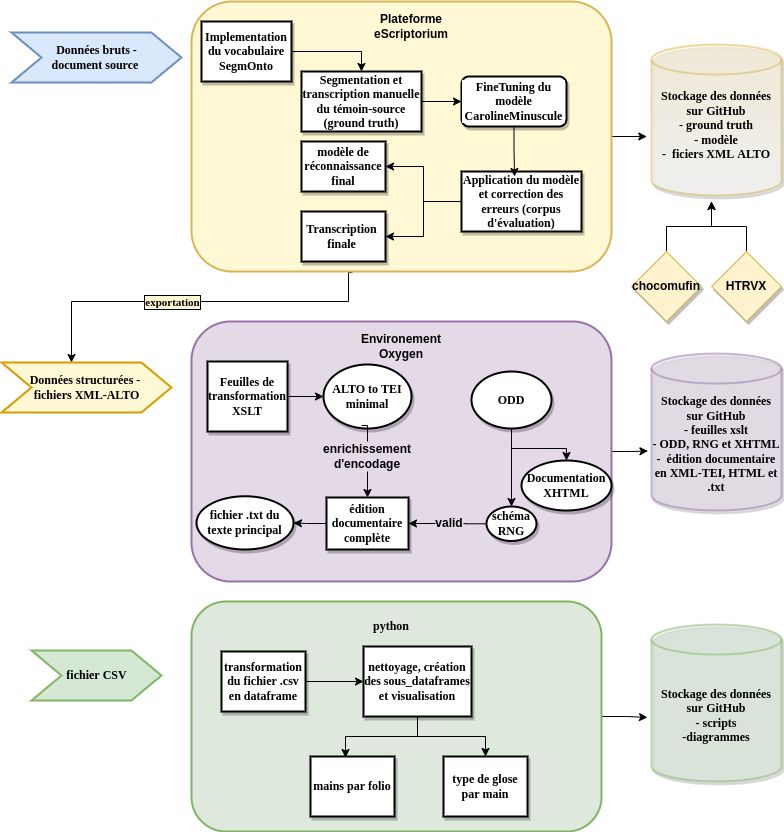

The diagram above was exported from draw.io. Its source (the exported page's mxGraphModel, read from the mxfile embedded in the PNG):
<mxGraphModel dx="1350" dy="773" grid="1" gridSize="10" guides="0" tooltips="1" connect="1" arrows="1" fold="1" page="1" pageScale="1" pageWidth="827" pageHeight="1169" math="0" shadow="0">
  <root>
    <mxCell id="0" />
    <mxCell id="1" parent="0" />
    <mxCell id="jSLVdOVIEkZ9Lhu70QIs-13" style="edgeStyle=orthogonalEdgeStyle;rounded=0;orthogonalLoop=1;jettySize=auto;html=1;entryX=0;entryY=0;entryDx=70;entryDy=0;entryPerimeter=0;exitX=0.383;exitY=1.004;exitDx=0;exitDy=0;fontFamily=Comic Sans MS;exitPerimeter=0;" parent="1" source="jSLVdOVIEkZ9Lhu70QIs-1" target="jSLVdOVIEkZ9Lhu70QIs-11" edge="1">
      <mxGeometry relative="1" as="geometry">
        <Array as="points">
          <mxPoint x="377" y="430" />
          <mxPoint x="100" y="430" />
        </Array>
      </mxGeometry>
    </mxCell>
    <mxCell id="jSLVdOVIEkZ9Lhu70QIs-14" value="exportation" style="edgeLabel;html=1;align=center;verticalAlign=middle;resizable=0;points=[];labelBackgroundColor=#FFF8D4;fontStyle=1;fontFamily=Comic Sans MS;labelBorderColor=#000000;spacing=3;" parent="jSLVdOVIEkZ9Lhu70QIs-13" vertex="1" connectable="0">
      <mxGeometry x="0.1253" relative="1" as="geometry">
        <mxPoint as="offset" />
      </mxGeometry>
    </mxCell>
    <mxCell id="-J-hVR_IGBuwTGKy-gao-3" style="edgeStyle=orthogonalEdgeStyle;rounded=0;orthogonalLoop=1;jettySize=auto;html=1;exitX=1;exitY=0.5;exitDx=0;exitDy=0;entryX=-0.036;entryY=0.614;entryDx=0;entryDy=0;entryPerimeter=0;" edge="1" parent="1" source="jSLVdOVIEkZ9Lhu70QIs-1" target="jSLVdOVIEkZ9Lhu70QIs-39">
      <mxGeometry relative="1" as="geometry" />
    </mxCell>
    <mxCell id="jSLVdOVIEkZ9Lhu70QIs-1" value="" style="rounded=1;whiteSpace=wrap;html=1;fillColor=#FFF8D4;strokeColor=#d6b656;fontFamily=Comic Sans MS;gradientColor=none;strokeWidth=2;" parent="1" vertex="1">
      <mxGeometry x="220" y="130" width="420" height="270" as="geometry" />
    </mxCell>
    <mxCell id="-J-hVR_IGBuwTGKy-gao-7" style="edgeStyle=orthogonalEdgeStyle;rounded=0;orthogonalLoop=1;jettySize=auto;html=1;entryX=-0.027;entryY=0.621;entryDx=0;entryDy=0;entryPerimeter=0;" edge="1" parent="1" source="jSLVdOVIEkZ9Lhu70QIs-2" target="-J-hVR_IGBuwTGKy-gao-6">
      <mxGeometry relative="1" as="geometry" />
    </mxCell>
    <mxCell id="jSLVdOVIEkZ9Lhu70QIs-2" value="" style="rounded=1;whiteSpace=wrap;html=1;fillColor=#E4D9E7;strokeColor=#9673a6;fontFamily=Comic Sans MS;strokeWidth=2;" parent="1" vertex="1">
      <mxGeometry x="220" y="450" width="420" height="260" as="geometry" />
    </mxCell>
    <mxCell id="-J-hVR_IGBuwTGKy-gao-58" style="edgeStyle=orthogonalEdgeStyle;rounded=0;orthogonalLoop=1;jettySize=auto;html=1;entryX=-0.031;entryY=0.592;entryDx=0;entryDy=0;entryPerimeter=0;" edge="1" parent="1" source="jSLVdOVIEkZ9Lhu70QIs-3" target="-J-hVR_IGBuwTGKy-gao-57">
      <mxGeometry relative="1" as="geometry" />
    </mxCell>
    <mxCell id="jSLVdOVIEkZ9Lhu70QIs-3" value="" style="rounded=1;whiteSpace=wrap;html=1;fillColor=#DEE8DC;strokeColor=#82b366;fontFamily=Comic Sans MS;strokeWidth=2;" parent="1" vertex="1">
      <mxGeometry x="220" y="730" width="410" height="230" as="geometry" />
    </mxCell>
    <mxCell id="jSLVdOVIEkZ9Lhu70QIs-21" style="edgeStyle=orthogonalEdgeStyle;rounded=0;orthogonalLoop=1;jettySize=auto;html=1;exitX=1;exitY=0.5;exitDx=0;exitDy=0;fontFamily=Comic Sans MS;" parent="1" source="jSLVdOVIEkZ9Lhu70QIs-4" target="jSLVdOVIEkZ9Lhu70QIs-20" edge="1">
      <mxGeometry relative="1" as="geometry" />
    </mxCell>
    <mxCell id="jSLVdOVIEkZ9Lhu70QIs-4" value="&lt;div&gt;&lt;b&gt;Segmentation et transcription manuelle du témoin-source (ground truth)&lt;/b&gt;&lt;/div&gt;" style="rounded=0;whiteSpace=wrap;html=1;fontFamily=Comic Sans MS;strokeColor=default;strokeWidth=2;align=center;shadow=1;" parent="1" vertex="1">
      <mxGeometry x="330" y="200" width="120" height="60" as="geometry" />
    </mxCell>
    <mxCell id="jSLVdOVIEkZ9Lhu70QIs-37" style="edgeStyle=orthogonalEdgeStyle;rounded=0;orthogonalLoop=1;jettySize=auto;html=1;entryX=1;entryY=0.5;entryDx=0;entryDy=0;fontFamily=Comic Sans MS;" parent="1" source="jSLVdOVIEkZ9Lhu70QIs-5" target="jSLVdOVIEkZ9Lhu70QIs-31" edge="1">
      <mxGeometry relative="1" as="geometry" />
    </mxCell>
    <mxCell id="jSLVdOVIEkZ9Lhu70QIs-38" style="edgeStyle=orthogonalEdgeStyle;rounded=0;orthogonalLoop=1;jettySize=auto;html=1;entryX=1;entryY=0.5;entryDx=0;entryDy=0;fontFamily=Comic Sans MS;" parent="1" source="jSLVdOVIEkZ9Lhu70QIs-5" target="jSLVdOVIEkZ9Lhu70QIs-33" edge="1">
      <mxGeometry relative="1" as="geometry" />
    </mxCell>
    <mxCell id="jSLVdOVIEkZ9Lhu70QIs-5" value="&lt;div&gt;&lt;b&gt;Application du modèle et correction des erreurs (corpus d'évaluation)&lt;/b&gt;&lt;/div&gt;" style="rounded=0;whiteSpace=wrap;html=1;fontFamily=Comic Sans MS;strokeWidth=2;align=center;shadow=1;" parent="1" vertex="1">
      <mxGeometry x="490" y="300" width="120" height="60" as="geometry" />
    </mxCell>
    <mxCell id="jSLVdOVIEkZ9Lhu70QIs-11" value="&lt;b&gt;Données structurées - &lt;br&gt;fichiers XML-ALTO&lt;/b&gt;" style="html=1;shadow=0;dashed=0;align=center;verticalAlign=middle;shape=mxgraph.arrows2.arrow;dy=0;dx=30;notch=30;fillColor=#FFF8D4;strokeColor=#d79b00;fontFamily=Comic Sans MS;strokeWidth=2;" parent="1" vertex="1">
      <mxGeometry x="30" y="491" width="170" height="50" as="geometry" />
    </mxCell>
    <mxCell id="jSLVdOVIEkZ9Lhu70QIs-12" value="&lt;b&gt;Données bruts -&lt;br&gt;document source&amp;nbsp;&lt;/b&gt;" style="html=1;shadow=0;dashed=0;align=center;verticalAlign=middle;shape=mxgraph.arrows2.arrow;dy=0;dx=30;notch=30;fillColor=#dae8fc;strokeColor=#6c8ebf;fontFamily=Comic Sans MS;strokeWidth=2;" parent="1" vertex="1">
      <mxGeometry x="40" y="161" width="170" height="50" as="geometry" />
    </mxCell>
    <mxCell id="jSLVdOVIEkZ9Lhu70QIs-22" style="edgeStyle=orthogonalEdgeStyle;rounded=0;orthogonalLoop=1;jettySize=auto;html=1;exitX=1;exitY=0.5;exitDx=0;exitDy=0;entryX=0.5;entryY=0;entryDx=0;entryDy=0;fontFamily=Comic Sans MS;" parent="1" source="jSLVdOVIEkZ9Lhu70QIs-18" target="jSLVdOVIEkZ9Lhu70QIs-4" edge="1">
      <mxGeometry relative="1" as="geometry" />
    </mxCell>
    <mxCell id="jSLVdOVIEkZ9Lhu70QIs-18" value="&lt;b style=&quot;color: rgb(0, 0, 0); font-family: &amp;quot;comic sans ms&amp;quot;; font-size: 12px; font-style: normal; letter-spacing: normal; text-align: center; text-indent: 0px; text-transform: none; word-spacing: 0px;&quot;&gt;Implementation du vocabulaire SegmOnto&lt;/b&gt;" style="rounded=0;whiteSpace=wrap;html=1;labelBackgroundColor=none;labelBorderColor=none;fontFamily=Comic Sans MS;strokeColor=default;strokeWidth=2;fillColor=default;gradientColor=none;glass=0;shadow=1;" parent="1" vertex="1">
      <mxGeometry x="230" y="150" width="90" height="60" as="geometry" />
    </mxCell>
    <mxCell id="jSLVdOVIEkZ9Lhu70QIs-23" style="edgeStyle=orthogonalEdgeStyle;rounded=0;orthogonalLoop=1;jettySize=auto;html=1;entryX=0.442;entryY=0.083;entryDx=0;entryDy=0;entryPerimeter=0;fontFamily=Comic Sans MS;" parent="1" source="jSLVdOVIEkZ9Lhu70QIs-20" target="jSLVdOVIEkZ9Lhu70QIs-5" edge="1">
      <mxGeometry relative="1" as="geometry" />
    </mxCell>
    <mxCell id="jSLVdOVIEkZ9Lhu70QIs-20" value="&lt;div&gt;&lt;b&gt;FineTuning du modèle CarolineMinuscule&lt;/b&gt;&lt;/div&gt;" style="rounded=1;whiteSpace=wrap;html=1;labelBackgroundColor=#FFFFFF;labelBorderColor=none;fontFamily=Comic Sans MS;strokeColor=default;strokeWidth=2;fillColor=default;gradientColor=none;glass=0;shadow=1;align=center;" parent="1" vertex="1">
      <mxGeometry x="490" y="205" width="105" height="50" as="geometry" />
    </mxCell>
    <mxCell id="jSLVdOVIEkZ9Lhu70QIs-31" value="&lt;b&gt;modèle de réconnaissance final&lt;/b&gt;" style="rounded=0;whiteSpace=wrap;html=1;shadow=1;glass=0;labelBackgroundColor=none;labelBorderColor=none;fontFamily=Comic Sans MS;strokeColor=default;strokeWidth=2;fillColor=default;gradientColor=none;" parent="1" vertex="1">
      <mxGeometry x="330" y="270" width="84" height="50" as="geometry" />
    </mxCell>
    <mxCell id="jSLVdOVIEkZ9Lhu70QIs-33" value="&lt;b&gt;Transcription&amp;nbsp; finale&amp;nbsp;&lt;/b&gt;" style="rounded=0;whiteSpace=wrap;html=1;shadow=1;glass=0;labelBackgroundColor=none;labelBorderColor=none;fontFamily=Comic Sans MS;strokeColor=default;strokeWidth=2;fillColor=default;gradientColor=none;" parent="1" vertex="1">
      <mxGeometry x="330" y="340" width="84" height="50" as="geometry" />
    </mxCell>
    <mxCell id="jSLVdOVIEkZ9Lhu70QIs-39" value="&lt;b style=&quot;color: rgb(0, 0, 0); font-family: &amp;quot;comic sans ms&amp;quot;; font-size: 12px; font-style: normal; letter-spacing: normal; text-align: center; text-indent: 0px; text-transform: none; word-spacing: 0px;&quot;&gt;Stockage des données sur GitHub&lt;br&gt;- ground truth&lt;br&gt;- modèle&lt;br&gt;-&amp;nbsp; ficiers XML ALTO&lt;br&gt;&lt;br&gt;&lt;/b&gt;" style="shape=cylinder3;whiteSpace=wrap;html=1;boundedLbl=1;backgroundOutline=1;size=15;rounded=0;shadow=1;glass=0;labelBackgroundColor=none;labelBorderColor=none;fontFamily=Comic Sans MS;strokeColor=#d6b656;strokeWidth=2;fillColor=#fff2cc;gradientColor=#ffffff;opacity=50;" parent="1" vertex="1">
      <mxGeometry x="680" y="173" width="130" height="151" as="geometry" />
    </mxCell>
    <mxCell id="jSLVdOVIEkZ9Lhu70QIs-40" value="&lt;b&gt;fichier CSV&lt;/b&gt;" style="html=1;shadow=0;dashed=0;align=center;verticalAlign=middle;shape=mxgraph.arrows2.arrow;dy=0;dx=30;notch=30;fillColor=#d5e8d4;strokeColor=#82b366;fontFamily=Comic Sans MS;strokeWidth=2;" parent="1" vertex="1">
      <mxGeometry x="60" y="779" width="130" height="50" as="geometry" />
    </mxCell>
    <mxCell id="-J-hVR_IGBuwTGKy-gao-12" value="" style="edgeStyle=orthogonalEdgeStyle;rounded=0;orthogonalLoop=1;jettySize=auto;html=1;" edge="1" parent="1" source="jSLVdOVIEkZ9Lhu70QIs-42" target="-J-hVR_IGBuwTGKy-gao-11">
      <mxGeometry relative="1" as="geometry" />
    </mxCell>
    <mxCell id="jSLVdOVIEkZ9Lhu70QIs-42" value="&lt;div&gt;&lt;b&gt;Feuilles de transformation XSLT&lt;/b&gt;&lt;/div&gt;" style="rounded=0;whiteSpace=wrap;html=1;fontFamily=Comic Sans MS;strokeColor=default;strokeWidth=2;align=center;shadow=1;" parent="1" vertex="1">
      <mxGeometry x="236" y="490" width="80" height="70" as="geometry" />
    </mxCell>
    <mxCell id="-J-hVR_IGBuwTGKy-gao-4" value="&lt;b&gt;Plateforme eScriptorium&lt;/b&gt;" style="text;html=1;strokeColor=none;fillColor=none;align=center;verticalAlign=middle;whiteSpace=wrap;rounded=0;labelBackgroundColor=none;labelBorderColor=none;" vertex="1" parent="1">
      <mxGeometry x="380" y="140" width="120" height="30" as="geometry" />
    </mxCell>
    <mxCell id="-J-hVR_IGBuwTGKy-gao-5" value="&lt;b&gt;Environement Oxygen&lt;/b&gt;" style="text;html=1;strokeColor=none;fillColor=none;align=center;verticalAlign=middle;whiteSpace=wrap;rounded=0;labelBackgroundColor=none;labelBorderColor=none;" vertex="1" parent="1">
      <mxGeometry x="380" y="460" width="100" height="30" as="geometry" />
    </mxCell>
    <mxCell id="-J-hVR_IGBuwTGKy-gao-6" value="&lt;b style=&quot;color: rgb(0, 0, 0); font-family: &amp;quot;comic sans ms&amp;quot;; font-size: 12px; font-style: normal; letter-spacing: normal; text-align: center; text-indent: 0px; text-transform: none; word-spacing: 0px;&quot;&gt;Stockage des données sur GitHub&lt;br&gt;- feuilles xslt&lt;br&gt;- ODD, RNG et XHTML&lt;br&gt;-&amp;nbsp; édition documentaire en XML-TEI, HTML et .txt&lt;/b&gt;" style="shape=cylinder3;whiteSpace=wrap;html=1;boundedLbl=1;backgroundOutline=1;size=15;rounded=0;shadow=1;glass=0;labelBackgroundColor=none;labelBorderColor=none;fontFamily=Comic Sans MS;strokeColor=#9673a6;strokeWidth=2;fillColor=#e1d5e7;opacity=50;" vertex="1" parent="1">
      <mxGeometry x="680" y="482" width="130" height="157" as="geometry" />
    </mxCell>
    <mxCell id="-J-hVR_IGBuwTGKy-gao-8" style="edgeStyle=orthogonalEdgeStyle;rounded=0;orthogonalLoop=1;jettySize=auto;html=1;exitX=0.5;exitY=1;exitDx=0;exitDy=0;" edge="1" parent="1" source="jSLVdOVIEkZ9Lhu70QIs-42" target="jSLVdOVIEkZ9Lhu70QIs-42">
      <mxGeometry relative="1" as="geometry" />
    </mxCell>
    <mxCell id="-J-hVR_IGBuwTGKy-gao-17" value="" style="edgeStyle=orthogonalEdgeStyle;rounded=0;orthogonalLoop=1;jettySize=auto;html=1;startArrow=none;" edge="1" parent="1" source="-J-hVR_IGBuwTGKy-gao-23" target="-J-hVR_IGBuwTGKy-gao-16">
      <mxGeometry relative="1" as="geometry" />
    </mxCell>
    <mxCell id="-J-hVR_IGBuwTGKy-gao-11" value="&lt;b&gt;ALTO to TEI minimal&lt;/b&gt;" style="ellipse;whiteSpace=wrap;html=1;fontFamily=Comic Sans MS;rounded=0;strokeWidth=2;shadow=1;" vertex="1" parent="1">
      <mxGeometry x="352" y="493" width="88" height="64" as="geometry" />
    </mxCell>
    <mxCell id="-J-hVR_IGBuwTGKy-gao-55" value="" style="edgeStyle=orthogonalEdgeStyle;rounded=0;orthogonalLoop=1;jettySize=auto;html=1;" edge="1" parent="1" source="-J-hVR_IGBuwTGKy-gao-16" target="-J-hVR_IGBuwTGKy-gao-54">
      <mxGeometry relative="1" as="geometry" />
    </mxCell>
    <mxCell id="-J-hVR_IGBuwTGKy-gao-16" value="&lt;b&gt;édition documentaire&lt;br&gt;complète&lt;br&gt;&lt;/b&gt;" style="whiteSpace=wrap;html=1;fontFamily=Comic Sans MS;rounded=0;strokeWidth=2;shadow=1;" vertex="1" parent="1">
      <mxGeometry x="355" y="626" width="82" height="52" as="geometry" />
    </mxCell>
    <mxCell id="-J-hVR_IGBuwTGKy-gao-21" value="" style="edgeStyle=orthogonalEdgeStyle;rounded=0;orthogonalLoop=1;jettySize=auto;html=1;" edge="1" parent="1" source="-J-hVR_IGBuwTGKy-gao-19" target="-J-hVR_IGBuwTGKy-gao-20">
      <mxGeometry relative="1" as="geometry" />
    </mxCell>
    <mxCell id="-J-hVR_IGBuwTGKy-gao-56" style="edgeStyle=orthogonalEdgeStyle;rounded=0;orthogonalLoop=1;jettySize=auto;html=1;entryX=0.5;entryY=0;entryDx=0;entryDy=0;" edge="1" parent="1" source="-J-hVR_IGBuwTGKy-gao-19" target="-J-hVR_IGBuwTGKy-gao-26">
      <mxGeometry relative="1" as="geometry" />
    </mxCell>
    <mxCell id="-J-hVR_IGBuwTGKy-gao-19" value="&lt;b&gt;ODD&lt;/b&gt;" style="ellipse;whiteSpace=wrap;html=1;fontFamily=Comic Sans MS;rounded=0;strokeWidth=2;shadow=1;" vertex="1" parent="1">
      <mxGeometry x="500" y="500" width="80" height="57" as="geometry" />
    </mxCell>
    <mxCell id="-J-hVR_IGBuwTGKy-gao-30" style="edgeStyle=orthogonalEdgeStyle;rounded=0;orthogonalLoop=1;jettySize=auto;html=1;entryX=1;entryY=0.5;entryDx=0;entryDy=0;startArrow=none;" edge="1" parent="1" source="-J-hVR_IGBuwTGKy-gao-31" target="-J-hVR_IGBuwTGKy-gao-16">
      <mxGeometry relative="1" as="geometry" />
    </mxCell>
    <mxCell id="-J-hVR_IGBuwTGKy-gao-20" value="&lt;b&gt;schéma RNG&lt;/b&gt;" style="ellipse;whiteSpace=wrap;html=1;fontFamily=Comic Sans MS;rounded=0;strokeWidth=2;shadow=1;" vertex="1" parent="1">
      <mxGeometry x="515" y="635" width="50" height="34.5" as="geometry" />
    </mxCell>
    <mxCell id="-J-hVR_IGBuwTGKy-gao-23" value="&lt;b&gt;enrichissement d'encodage&lt;/b&gt;" style="text;html=1;strokeColor=none;fillColor=none;align=center;verticalAlign=middle;whiteSpace=wrap;rounded=0;shadow=1;labelBackgroundColor=none;labelBorderColor=none;" vertex="1" parent="1">
      <mxGeometry x="346" y="570" width="100" height="30" as="geometry" />
    </mxCell>
    <mxCell id="-J-hVR_IGBuwTGKy-gao-24" value="" style="edgeStyle=orthogonalEdgeStyle;rounded=0;orthogonalLoop=1;jettySize=auto;html=1;endArrow=none;" edge="1" parent="1">
      <mxGeometry relative="1" as="geometry">
        <mxPoint x="390" y="554" as="sourcePoint" />
        <mxPoint x="396" y="570" as="targetPoint" />
      </mxGeometry>
    </mxCell>
    <mxCell id="-J-hVR_IGBuwTGKy-gao-26" value="&lt;b&gt;Documentation XHTML&lt;/b&gt;" style="ellipse;whiteSpace=wrap;html=1;fontFamily=Comic Sans MS;rounded=0;strokeWidth=2;shadow=1;" vertex="1" parent="1">
      <mxGeometry x="550" y="589" width="90" height="50" as="geometry" />
    </mxCell>
    <mxCell id="-J-hVR_IGBuwTGKy-gao-31" value="&lt;b&gt;valid&lt;/b&gt;" style="text;html=1;strokeColor=none;fillColor=none;align=center;verticalAlign=middle;whiteSpace=wrap;rounded=0;shadow=1;labelBackgroundColor=none;labelBorderColor=none;" vertex="1" parent="1">
      <mxGeometry x="464" y="637" width="28" height="30" as="geometry" />
    </mxCell>
    <mxCell id="-J-hVR_IGBuwTGKy-gao-32" value="" style="edgeStyle=orthogonalEdgeStyle;rounded=0;orthogonalLoop=1;jettySize=auto;html=1;entryX=1;entryY=0.5;entryDx=0;entryDy=0;endArrow=none;" edge="1" parent="1" source="-J-hVR_IGBuwTGKy-gao-20" target="-J-hVR_IGBuwTGKy-gao-31">
      <mxGeometry relative="1" as="geometry">
        <mxPoint x="500.0001050201745" y="652.3" as="sourcePoint" />
        <mxPoint x="432" y="651.75" as="targetPoint" />
      </mxGeometry>
    </mxCell>
    <mxCell id="-J-hVR_IGBuwTGKy-gao-35" style="edgeStyle=orthogonalEdgeStyle;rounded=0;orthogonalLoop=1;jettySize=auto;html=1;exitX=0.5;exitY=0;exitDx=0;exitDy=0;" edge="1" parent="1" source="-J-hVR_IGBuwTGKy-gao-33">
      <mxGeometry relative="1" as="geometry">
        <mxPoint x="740" y="330" as="targetPoint" />
      </mxGeometry>
    </mxCell>
    <mxCell id="-J-hVR_IGBuwTGKy-gao-33" value="&lt;b&gt;chocomufin&lt;/b&gt;" style="rhombus;whiteSpace=wrap;html=1;shadow=1;labelBackgroundColor=none;labelBorderColor=none;fillColor=#fff2cc;strokeColor=#d6b656;" vertex="1" parent="1">
      <mxGeometry x="660" y="380" width="70" height="70" as="geometry" />
    </mxCell>
    <mxCell id="-J-hVR_IGBuwTGKy-gao-36" style="edgeStyle=orthogonalEdgeStyle;rounded=0;orthogonalLoop=1;jettySize=auto;html=1;" edge="1" parent="1" source="-J-hVR_IGBuwTGKy-gao-34">
      <mxGeometry relative="1" as="geometry">
        <mxPoint x="740" y="330" as="targetPoint" />
      </mxGeometry>
    </mxCell>
    <mxCell id="-J-hVR_IGBuwTGKy-gao-34" value="&lt;b&gt;HTRVX&lt;/b&gt;" style="rhombus;whiteSpace=wrap;html=1;shadow=1;labelBackgroundColor=none;labelBorderColor=none;fillColor=#fff2cc;strokeColor=#d6b656;" vertex="1" parent="1">
      <mxGeometry x="740" y="380" width="70" height="70" as="geometry" />
    </mxCell>
    <mxCell id="-J-hVR_IGBuwTGKy-gao-37" value="&lt;b style=&quot;font-family: &amp;quot;Comic Sans MS&amp;quot;;&quot;&gt;python&lt;/b&gt;" style="text;html=1;strokeColor=none;fillColor=none;align=center;verticalAlign=middle;whiteSpace=wrap;rounded=0;shadow=1;labelBackgroundColor=none;labelBorderColor=none;" vertex="1" parent="1">
      <mxGeometry x="350" y="740" width="140" height="30" as="geometry" />
    </mxCell>
    <mxCell id="-J-hVR_IGBuwTGKy-gao-42" value="" style="edgeStyle=orthogonalEdgeStyle;rounded=0;orthogonalLoop=1;jettySize=auto;html=1;" edge="1" parent="1" source="-J-hVR_IGBuwTGKy-gao-39" target="-J-hVR_IGBuwTGKy-gao-41">
      <mxGeometry relative="1" as="geometry" />
    </mxCell>
    <mxCell id="-J-hVR_IGBuwTGKy-gao-39" value="&lt;div&gt;&lt;b&gt;transformation du fichier .csv en dataframe&lt;/b&gt;&lt;/div&gt;" style="rounded=0;whiteSpace=wrap;html=1;fontFamily=Comic Sans MS;strokeColor=default;strokeWidth=2;align=center;shadow=1;" vertex="1" parent="1">
      <mxGeometry x="250" y="780" width="84" height="60" as="geometry" />
    </mxCell>
    <mxCell id="-J-hVR_IGBuwTGKy-gao-48" style="edgeStyle=orthogonalEdgeStyle;rounded=0;orthogonalLoop=1;jettySize=auto;html=1;entryX=0.5;entryY=0;entryDx=0;entryDy=0;" edge="1" parent="1" source="-J-hVR_IGBuwTGKy-gao-41" target="-J-hVR_IGBuwTGKy-gao-46">
      <mxGeometry relative="1" as="geometry" />
    </mxCell>
    <mxCell id="-J-hVR_IGBuwTGKy-gao-50" style="edgeStyle=orthogonalEdgeStyle;rounded=0;orthogonalLoop=1;jettySize=auto;html=1;entryX=0.417;entryY=0.017;entryDx=0;entryDy=0;entryPerimeter=0;" edge="1" parent="1" source="-J-hVR_IGBuwTGKy-gao-41" target="-J-hVR_IGBuwTGKy-gao-45">
      <mxGeometry relative="1" as="geometry" />
    </mxCell>
    <mxCell id="-J-hVR_IGBuwTGKy-gao-41" value="&lt;b&gt;nettoyage, création des sous_dataframes et visualisation&lt;/b&gt;" style="whiteSpace=wrap;html=1;fontFamily=Comic Sans MS;rounded=0;strokeWidth=2;shadow=1;" vertex="1" parent="1">
      <mxGeometry x="392" y="775" width="108" height="70" as="geometry" />
    </mxCell>
    <mxCell id="-J-hVR_IGBuwTGKy-gao-45" value="&lt;div&gt;&lt;b&gt;mains par folio&lt;/b&gt;&lt;/div&gt;" style="rounded=0;whiteSpace=wrap;html=1;fontFamily=Comic Sans MS;strokeColor=default;strokeWidth=2;align=center;shadow=1;" vertex="1" parent="1">
      <mxGeometry x="339" y="885" width="84" height="60" as="geometry" />
    </mxCell>
    <mxCell id="-J-hVR_IGBuwTGKy-gao-46" value="&lt;div&gt;&lt;b&gt;type de glose par main&lt;/b&gt;&lt;/div&gt;" style="rounded=0;whiteSpace=wrap;html=1;fontFamily=Comic Sans MS;strokeColor=default;strokeWidth=2;align=center;shadow=1;" vertex="1" parent="1">
      <mxGeometry x="472" y="885" width="84" height="60" as="geometry" />
    </mxCell>
    <mxCell id="-J-hVR_IGBuwTGKy-gao-54" value="&lt;b&gt;fichier .txt du texte principal&lt;/b&gt;" style="ellipse;whiteSpace=wrap;html=1;fontFamily=Comic Sans MS;rounded=0;strokeWidth=2;shadow=1;" vertex="1" parent="1">
      <mxGeometry x="225" y="624.75" width="97" height="53.25" as="geometry" />
    </mxCell>
    <mxCell id="-J-hVR_IGBuwTGKy-gao-57" value="&lt;b style=&quot;color: rgb(0, 0, 0); font-family: &amp;quot;comic sans ms&amp;quot;; font-size: 12px; font-style: normal; letter-spacing: normal; text-align: center; text-indent: 0px; text-transform: none; word-spacing: 0px;&quot;&gt;Stockage des données sur GitHub&lt;br&gt;- scripts&lt;br&gt;-diagrammes&lt;br&gt;&lt;/b&gt;" style="shape=cylinder3;whiteSpace=wrap;html=1;boundedLbl=1;backgroundOutline=1;size=15;rounded=0;shadow=1;glass=0;labelBackgroundColor=none;labelBorderColor=none;fontFamily=Comic Sans MS;strokeColor=#82b366;strokeWidth=2;fillColor=#d5e8d4;opacity=50;" vertex="1" parent="1">
      <mxGeometry x="680" y="753" width="130" height="157" as="geometry" />
    </mxCell>
  </root>
</mxGraphModel>